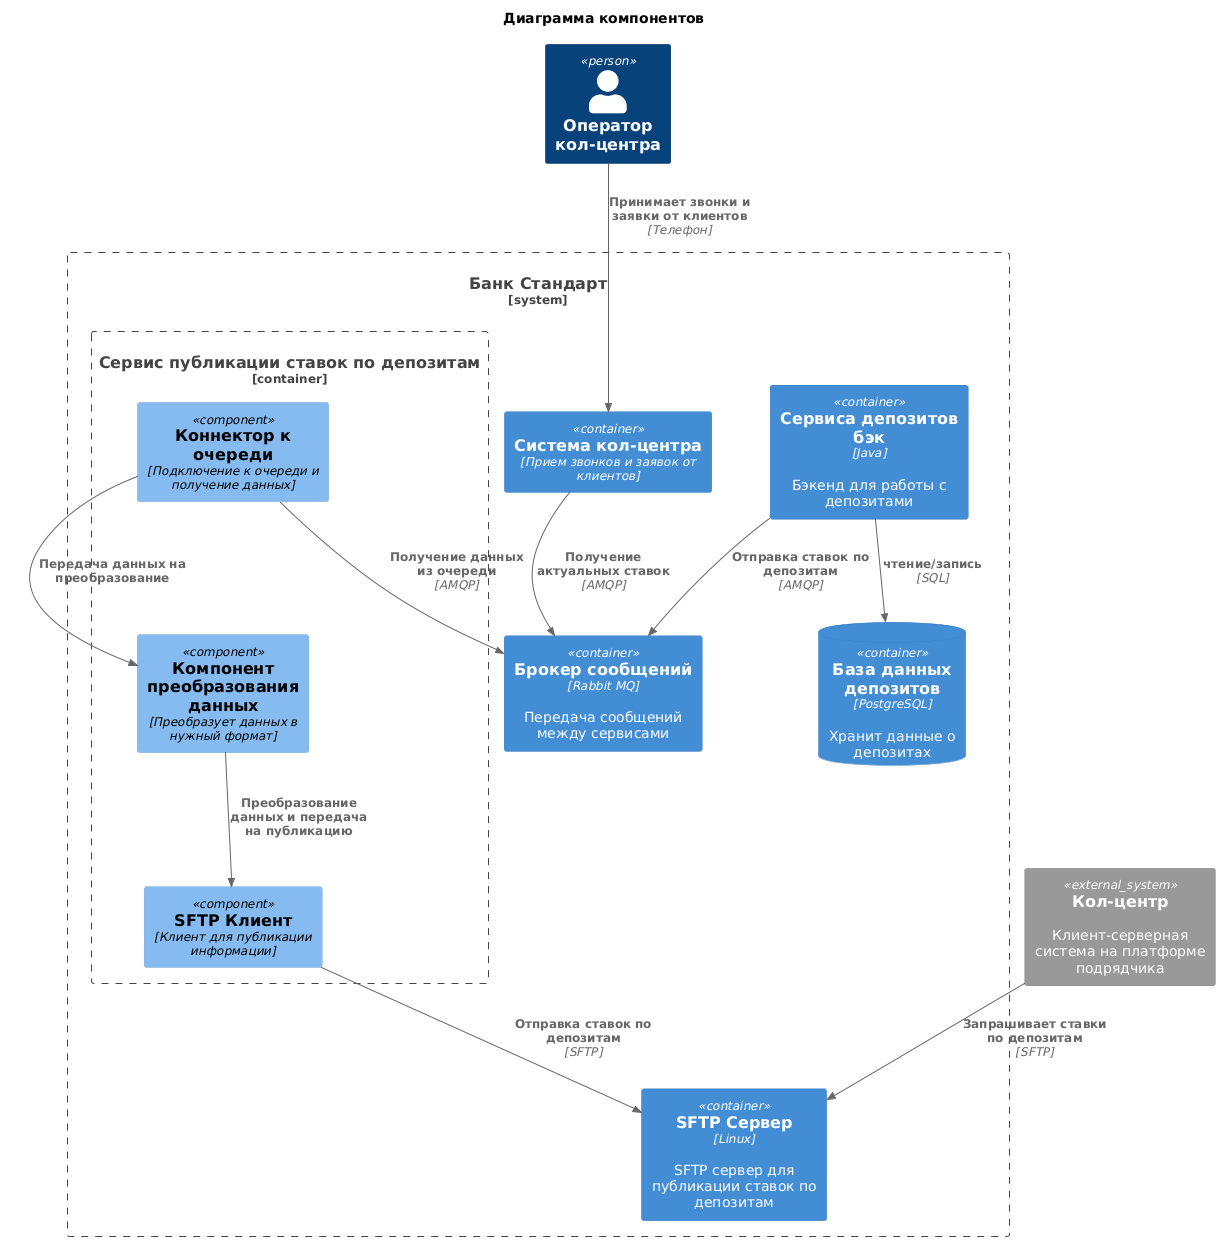

The diagram above was rendered by PlantUML. Its source (embedded in the PNG):
@startuml
!include https://raw.githubusercontent.com/plantuml-stdlib/C4-PlantUML/master/C4_Component.puml

title Диаграмма компонентов

Person(callcenter_manager, "Оператор кол-центра")
System_Ext(callcenter, "Кол-центр", "Клиент-серверная система на платформе подрядчика")

System_Boundary(bank, "Банк Стандарт"){
    Container(message_broker, "Брокер сообщений", "Rabbit MQ", "Передача сообщений между сервисами")
    Container(deposits_backend, "Cервиса депозитов бэк", "Java", "Бэкенд для работы с депозитами")
    ContainerDb(deposits_db, "База данных депозитов", "PostgreSQL", "Хранит данные о депозитах")
    Container(sftp_server, "SFTP Сервер", "Linux", "SFTP сервер для публикации ставок по депозитам")
    Container(call_center, "Cистема кол-центра", "Прием звонков и заявок от клиентов")

    Container_Boundary(deposit_publication_service, "Сервис публикации ставок по депозитам") {
        Component(sftp_client, "SFTP Клиент",  "Клиент для публикации информации")
        Component(data_format, "Компонент преобразования данных",  "Преобразует данных в нужный формат")
        Component(queue_connector, "Коннектор к очереди",  "Подключение к очереди и получение данных")

        Rel(data_format, sftp_client, "Преобразование данных и передача на публикацию")
        Rel(queue_connector, data_format, "Передача данных на преобразование")

    }

    Rel(queue_connector, message_broker, "Получение данных из очереди", "AMQP")
    Rel(sftp_client, sftp_server, "Отправка ставок по депозитам", "SFTP")
    Rel(deposits_backend, deposits_db, "чтение/запись", "SQL")
    Rel(deposits_backend, message_broker, "Отправка ставок по депозитам", "AMQP")
    Rel(call_center, message_broker, "Получение актуальных ставок", "AMQP")
}

Rel(callcenter_manager, call_center, "Принимает звонки и заявки от клиентов", "Телефон")
Rel(callcenter, sftp_server, "Запрашивает ставки по депозитам", "SFTP")
@enduml